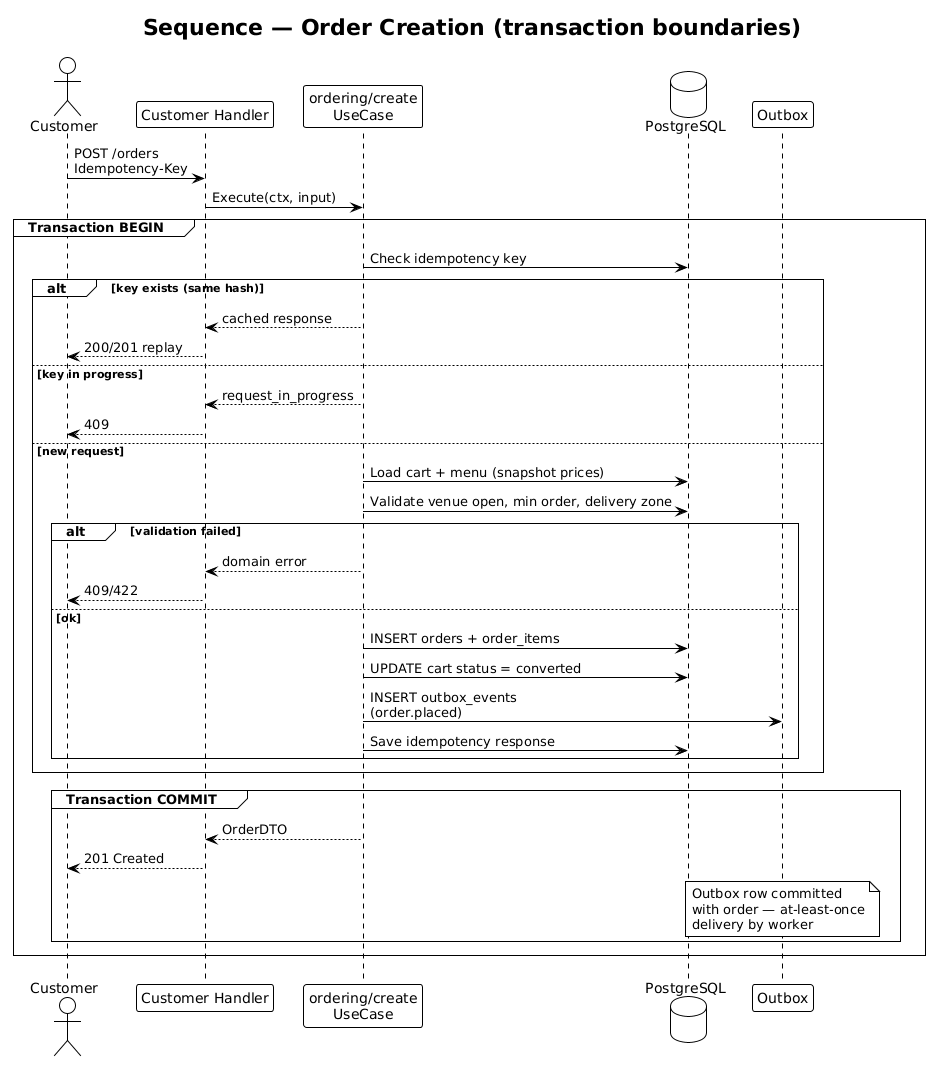

The diagram above was rendered by PlantUML. Its source (embedded in the PNG):
@startuml order-create
!theme plain
title Sequence — Order Creation (transaction boundaries)

actor Customer
participant "Customer Handler" as H
participant "ordering/create\nUseCase" as UC
database "PostgreSQL" as DB
participant "Outbox" as OB

Customer -> H: POST /orders\nIdempotency-Key
H -> UC: Execute(ctx, input)

group Transaction BEGIN
  UC -> DB: Check idempotency key
  alt key exists (same hash)
    UC --> H: cached response
    H --> Customer: 200/201 replay
  else key in progress
    UC --> H: request_in_progress
    H --> Customer: 409
  else new request
    UC -> DB: Load cart + menu (snapshot prices)
    UC -> DB: Validate venue open, min order, delivery zone
    alt validation failed
      UC --> H: domain error
      H --> Customer: 409/422
    else ok
      UC -> DB: INSERT orders + order_items
      UC -> DB: UPDATE cart status = converted
      UC -> OB: INSERT outbox_events\n(order.placed)
      UC -> DB: Save idempotency response
    end
  end
group Transaction COMMIT

UC --> H: OrderDTO
H --> Customer: 201 Created

note over OB
  Outbox row committed
  with order — at-least-once
  delivery by worker
end note

@enduml